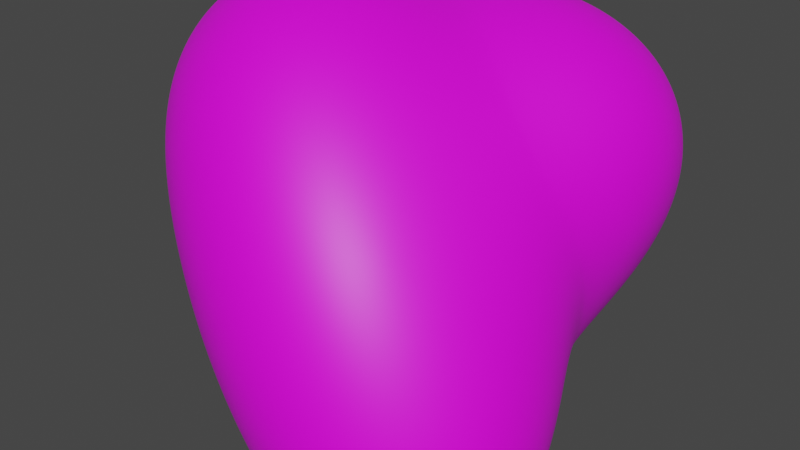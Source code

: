 # Source: asteroid_3.blend  (saved by Blender 3.6.13; exported with 4.5.12 LTS)
import bpy
from mathutils import Matrix  # noqa: F401  (used for matrix-valued properties, if any)

bpy.ops.wm.read_factory_settings(use_empty=True)
scene = bpy.context.scene
scene.name = 'Scene'

# ---- collections
col_collection = bpy.data.collections.new('Collection'); scene.collection.children.link(col_collection)

# ---- images (referenced by path relative to the original .blend; pixels are not part of the script)
import os
ASSET_DIR = os.environ.get("B2B_ASSET_DIR", "")  # directory of the original .blend (textures are referenced by path, not embedded)
HERE = os.path.dirname(os.path.abspath(__file__))  # packed textures are extracted next to this script under _unpacked/

def load_image(name, relpath, width, height, colorspace="sRGB"):
    """Load a texture the original file referenced (path relative to the .blend, or extracted next to this script)."""
    p = next((c for c in (os.path.join(HERE, relpath), os.path.join(ASSET_DIR, relpath)) if relpath and os.path.exists(c)), "")
    if p:
        img = bpy.data.images.load(p, check_existing=True)
        img.name = name
    else:  # same state as the original file: an image datablock whose file is absent (Cycles renders it pink)
        img = bpy.data.images.new(name, width, height)
        img.source = "FILE"
        img.filepath = "//" + (relpath or name)
    img.colorspace_settings.name = colorspace
    return img
img_plastered_stone_wall_diff_4k_jpg = load_image('plastered_stone_wall_diff_4k.jpg', 'plastered_stone_wall_diff_4k.jpg', 1024, 1024, 'sRGB')

# ---- materials (node trees are filled in below, after node groups)
mat_material_001 = bpy.data.materials.new('Material.001')
mat_material_001.use_transparent_shadow = False

# ---- node groups
ng_auto_smooth = bpy.data.node_groups.new('Auto Smooth', 'GeometryNodeTree')
_s = ng_auto_smooth.interface.new_socket(name='Geometry', in_out='OUTPUT', socket_type='NodeSocketGeometry')
_s = ng_auto_smooth.interface.new_socket(name='Geometry', in_out='INPUT', socket_type='NodeSocketGeometry')
_s = ng_auto_smooth.interface.new_socket(name='Angle', in_out='INPUT', socket_type='NodeSocketFloat')
_s.subtype = 'ANGLE'
_s.min_value = 0.0
_s.max_value = 3.142
ng_auto_smooth.is_modifier = True
_N = ng_auto_smooth.nodes; _L = ng_auto_smooth.links
n0 = _N.new('NodeGroupOutput'); n0.name = 'Group Output'; n0.location = (480, -100)
n1 = _N.new('NodeGroupInput'); n1.name = 'Group Input'; n1.location = (-420, -300)
n2 = _N.new('NodeGroupInput'); n2.name = 'Group Input.001'; n2.location = (-60, -100)
n3 = _N.new('GeometryNodeSetShadeSmooth'); n3.name = 'Set Shade Smooth'; n3.location = (120, -100)
n3.domain = 'EDGE'
n4 = _N.new('GeometryNodeSetShadeSmooth'); n4.name = 'Set Shade Smooth.001'; n4.location = (300, -100)
n5 = _N.new('GeometryNodeInputMeshEdgeAngle'); n5.name = 'Edge Angle'; n5.location = (-420, -220)
n6 = _N.new('GeometryNodeInputEdgeSmooth'); n6.name = 'Is Edge Smooth'; n6.location = (-60, -160)
n7 = _N.new('GeometryNodeInputShadeSmooth'); n7.name = 'Is Face Smooth'; n7.location = (-240, -340)
n8 = _N.new('FunctionNodeBooleanMath'); n8.name = 'Boolean Math'; n8.location = (-60, -220)
n9 = _N.new('FunctionNodeCompare'); n9.name = 'Compare'; n9.location = (-240, -180)
n9.operation = 'LESS_EQUAL'
_L.new(n5.outputs[0], n9.inputs[0])
_L.new(n4.outputs[0], n0.inputs[0])
_L.new(n1.outputs[1], n9.inputs[1])
_L.new(n9.outputs[0], n8.inputs[0])
_L.new(n7.outputs[0], n8.inputs[1])
_L.new(n2.outputs[0], n3.inputs[0])
_L.new(n6.outputs[0], n3.inputs[1])
_L.new(n3.outputs[0], n4.inputs[0])
_L.new(n8.outputs[0], n3.inputs[2])
n0.is_active_output = True

# ---- material node trees
mat_material_001.use_nodes = True; mat_material_001.node_tree.nodes.clear()
_N = mat_material_001.node_tree.nodes; _L = mat_material_001.node_tree.links
n0 = _N.new('ShaderNodeOutputMaterial'); n0.name = 'Material Output'; n0.location = (300, 300)
n1 = _N.new('ShaderNodeTexImage'); n1.name = 'Image Texture'; n1.location = (-416, 256)
n1.image = img_plastered_stone_wall_diff_4k_jpg
n2 = _N.new('ShaderNodeBsdfPrincipled'); n2.name = 'Principled BSDF'; n2.location = (-54, 262)
n2.distribution = 'GGX'
n2.subsurface_method = 'RANDOM_WALK_SKIN'
n2.inputs[3].default_value = 1.45
n2.inputs[27].default_value = (0.0, 0.0, 0.0, 1.0)
n2.inputs[28].default_value = 1.0
_L.new(n2.outputs[0], n0.inputs[0])
_L.new(n1.outputs[0], n2.inputs[0])
n0.is_active_output = True

# ---- world
world_world = bpy.data.worlds.new('World'); scene.world = world_world
world_world.use_nodes = True; world_world.node_tree.nodes.clear()
_N = world_world.node_tree.nodes; _L = world_world.node_tree.links
n0 = _N.new('ShaderNodeOutputWorld'); n0.name = 'World Output'; n0.location = (300, 300)
n1 = _N.new('ShaderNodeBackground'); n1.name = 'Background'; n1.location = (10, 300)
n1.inputs[0].default_value = (0.05088, 0.05088, 0.05088, 1.0)
_L.new(n1.outputs[0], n0.inputs[0])
n0.is_active_output = True
world_world.color = (0.05088, 0.05088, 0.05088)
world_world.use_sun_shadow = False
world_world.sun_shadow_jitter_overblur = 0.0

# ---- meshes
me_rock = bpy.data.meshes.new('rock')
me_rock.from_pydata([(-0.9212, 0.1278, -0.8828), (1.773, -1.929, -1.656), (0.4852, -0.1857, -0.8639), (-1.591, 1.423, -2.096), (-0.5062, -1.445, 1.572), (0.7522, -0.1952, 0.8199), (1.573, 1.537, 0.8751), (-1.152, 0.6194, 0.9124)], [], [(0, 2, 1), (0, 3, 2), (0, 7, 3), (0, 4, 7), (1, 5, 4), (0, 1, 4), (5, 1, 2), (5, 2, 6), (3, 6, 2), (3, 7, 6), (5, 7, 4), (5, 6, 7)])
me_rock.polygons.foreach_set('use_smooth', [True] * 12)
_k = {(0, 1): 0.12026, (0, 2): 0.12276, (0, 3): 0.12831, (0, 4): 0.16189, (1, 5): 0.13509, (5, 6): 0.09288, (0, 7): 0.07158, (5, 7): 0.17245, (1, 2): 0.17701, (6, 7): 0.12858, (4, 7): 0.11225, (1, 4): 0.14382, (2, 3): 0.15833, (2, 5): 0.16891, (2, 6): 0.0966, (3, 6): 0.15152, (4, 5): 0.10631, (3, 7): 0.13063}
me_rock.attributes.new('crease_edge', 'FLOAT', 'EDGE').data.foreach_set('value', [_k.get((min(e.vertices), max(e.vertices)), 0.0) for e in me_rock.edges])
me_rock.materials.append(mat_material_001)
me_rock.update()

# ---- objects
ob_asteroid_3 = bpy.data.objects.new('Asteroid_3', me_rock)

# ---- transforms, parenting, visibility, modifiers, constraints
ob_asteroid_3.location = (0.0, 0.0, 0.0)
_m = ob_asteroid_3.modifiers.new('Subsurf', 'SUBSURF')
_m.levels = 3
_m.render_levels = 4
_m = ob_asteroid_3.modifiers.new('Subsurf.001', 'SUBSURF')
_m.levels = 3
_m.render_levels = 4
_m = ob_asteroid_3.modifiers.new('Displace', 'DISPLACE')
_m.mid_level = 0.0
_m.strength = 0.005431
_m = ob_asteroid_3.modifiers.new('Displace.001', 'DISPLACE')
_m.mid_level = 0.0
_m.strength = 0.6021
_m = ob_asteroid_3.modifiers.new('Displace.002', 'DISPLACE')
_m.strength = 0.03814
_m = ob_asteroid_3.modifiers.new('Displace.003', 'DISPLACE')
_m.strength = 0.0157
_m = ob_asteroid_3.modifiers.new('Auto Smooth', 'NODES')
_m.node_group = ng_auto_smooth
_gi = [s.identifier for s in ng_auto_smooth.interface.items_tree if s.item_type == 'SOCKET' and s.in_out == 'INPUT']
_m[_gi[1]] = 0.5236  # Angle

# ---- collection membership
col_collection.objects.link(ob_asteroid_3)

# ---- scene / render settings (as saved in the file)
scene.frame_start = 1; scene.frame_end = 250; scene.frame_set(1)
scene.render.engine = 'BLENDER_EEVEE_NEXT'
scene.cycles.sampling_pattern = 'TABULATED_SOBOL'
scene.view_settings.view_transform = 'Filmic'
bpy.context.view_layer.update()

# ---- added for rendering (the .blend has no active camera and no usable light): camera, sun
cam_auto = bpy.data.cameras.new('AutoCamera')
cam_auto.lens = 50.0
cam_auto.sensor_width = 36.0
cam_auto.clip_end = 1000.0
ob_auto_camera = bpy.data.objects.new('AutoCamera', cam_auto)
scene.collection.objects.link(ob_auto_camera)
ob_auto_camera.location = (4.14275, -5.05022, 3.22625)
ob_auto_camera.rotation_euler = (1.09748, -7.21219e-08, 0.694738)
scene.camera = ob_auto_camera
light_auto_sun = bpy.data.lights.new('AutoSun', 'SUN')
light_auto_sun.energy = 3.0
light_auto_sun.angle = 0.0523599
ob_auto_sun = bpy.data.objects.new('AutoSun', light_auto_sun)
scene.collection.objects.link(ob_auto_sun)
ob_auto_sun.rotation_euler = (0.872665, 0.174533, 0.523599)
bpy.context.view_layer.update()
